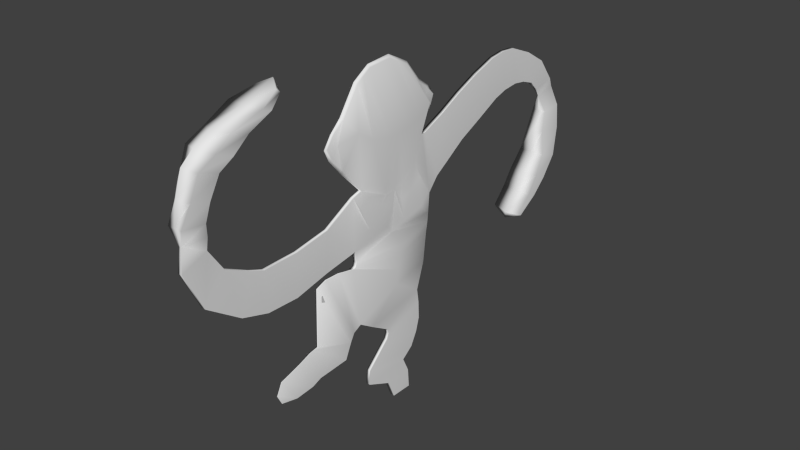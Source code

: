 # Source: MonkeyToy.blend  (saved by Blender 2.68.0; exported with 4.5.12 LTS)
import bpy
from mathutils import Matrix  # noqa: F401  (used for matrix-valued properties, if any)

bpy.ops.wm.read_factory_settings(use_empty=True)
scene = bpy.context.scene
scene.name = 'Scene'

# ---- collections
col_collection_1 = bpy.data.collections.new('Collection 1'); scene.collection.children.link(col_collection_1)

# ---- materials (node trees are filled in below, after node groups)
mat_material = bpy.data.materials.new('Material')
mat_material.alpha_threshold = 0.0
mat_material.use_transparent_shadow = False
mat_material.roughness = 0.5
mat_material.line_color = (0.0, 0.0, 0.0, 1.0)

# ---- material node trees

# ---- world
world_world = bpy.data.worlds.new('World'); scene.world = world_world
world_world.color = (0.05088, 0.05088, 0.05088)
world_world.use_sun_shadow = False
world_world.sun_shadow_jitter_overblur = 0.0
world_world.cycles.sampling_method = 'MANUAL'
world_world.cycles.sample_map_resolution = 256

# ---- meshes
me_cube = bpy.data.meshes.new('Cube')
me_cube.from_pydata([(1.0, 0.4447, 1.541), (1.0, -1.464, 1.527), (-1.0, -1.464, 1.527), (-1.0, 0.4447, 1.541), (1.0, 0.07003, 2.835), (1.0, -1.113, 2.835), (-1.0, -1.113, 2.835), (-1.0, 0.07003, 2.835), (1.0, -0.4496, 0.7585), (-1.0, -0.4496, 0.7585), (1.0, -0.8147, 3.023), (-1.0, -0.8147, 3.023), (-1.0, -0.0505, 0.8017), (-1.0, -0.3579, 3.056), (1.0, -0.0505, 0.8017), (1.0, -0.3579, 3.056), (1.0, -1.058, 1.042), (1.0, -0.964, 2.929), (-1.0, -1.058, 1.042), (-1.0, -0.964, 2.929), (-1.0, 0.2691, 1.109), (-1.0, -0.1439, 2.946), (1.0, 0.2691, 1.109), (1.0, -0.1439, 2.946), (0.9999, -1.519, 1.597), (-1.0, -1.519, 1.597), (0.9999, -1.437, 2.362), (-1.0, -1.437, 2.362), (1.0, 0.5425, 1.819), (-1.0, 0.5425, 1.819), (1.0, 0.3696, 2.469), (-1.0, 0.3696, 2.469), (0.4999, -1.691, 1.788), (0.4999, -1.644, 2.171), (-0.5001, -1.644, 2.171), (-0.5001, -1.691, 1.788), (0.5, 0.596, 2.306), (0.5, 0.6946, 1.981), (-0.5, 0.6946, 1.981), (-0.5, 0.596, 2.306), (1.905e-07, 0.4946, 1.522), (-3.702e-09, -1.505, 1.493), (2.486e-07, 0.1036, 2.877), (-5.539e-07, -1.15, 2.874), (1.0, -0.2501, 0.7801), (-1.263e-07, -0.8313, 3.073), (-1.0, -0.5863, 3.039), (1.228e-07, -0.3472, 3.109), (-3.25e-09, -1.074, 1.052), (-3.107e-07, -0.9924, 2.974), (-1.0, -0.2501, 0.7801), (2.464e-07, -0.1195, 2.993), (-7.386e-05, -1.56, 1.562), (-7.429e-05, -1.478, 2.397), (3.709e-05, 0.5882, 1.791), (3.708e-05, 0.4062, 2.508), (-7.42e-05, -1.692, 2.195), (-7.399e-05, -1.742, 1.772), (3.709e-05, 0.7466, 1.969), (3.709e-05, 0.6394, 2.337), (7.273, 0.3315, 2.188), (7.273, -1.368, 2.181), (-1.0, -1.368, 2.181), (-1.0, 0.3315, 2.188), (7.273, -0.6465, 1.891), (-1.0, -0.6465, 1.891), (-1.0, -0.176, 1.929), (7.273, -0.176, 1.929), (7.273, -1.063, 1.985), (-1.0, -1.063, 1.985), (-1.0, 0.1174, 2.027), (7.273, 0.1174, 2.027), (0.9999, -1.577, 1.98), (-1.0, -1.577, 1.98), (1.0, 0.55, 2.144), (-1.0, 0.55, 2.144), (0.4999, -1.785, 1.98), (-0.5001, -1.785, 1.98), (0.5, 0.758, 2.144), (-0.5, 0.758, 2.144), (-7.409e-05, -1.839, 1.984), (3.709e-05, 0.8104, 2.153), (1.0, 0.5288, 1.537), (-1.0, 0.5288, 1.537), (1.0, -1.238, 0.03), (-1.0, -1.238, 0.03), (-1.0, 0.6432, 0.03025), (1.0, 0.6432, 0.03025), (1.0, -1.25, 0.9858), (-1.0, -1.25, 0.9858), (-1.0, 0.6707, 0.392), (1.0, 0.6707, 0.392), (1.905e-07, 0.5787, 1.518), (5.872e-08, -1.231, 0.02938), (1.24e-07, 0.6458, 0.03393), (-3.25e-09, -1.266, 0.9955), (1.291e-07, 0.6949, 0.4141), (1.0, -0.5863, 3.039), (-1.762e-09, -0.5893, 3.091), (7.273, -0.4112, 1.91), (-1.0, -0.4112, 1.91), (-1.0, -0.3241, 0.0336), (1.0, -0.3241, 0.0336), (1.0, -1.22, -0.2533), (2.753, -0.6447, 0.6824), (2.628, -0.973, 0.9232), (2.628, -0.3667, 0.5999), (2.753, -0.9531, 0.3366), (2.628, -1.152, 0.7866), (2.628, -0.5065, 0.2332), (3.086, 0.07465, 0.6947), (2.937, 0.2988, 0.8625), (2.937, -0.1754, 0.6097), (3.086, 0.3411, 0.2692), (2.937, 0.5407, 0.5041), (2.937, -0.1036, 0.2252), (1.0, -1.198, -0.1742), (-1.0, -1.198, -0.1742), (-1.0, 0.6256, -0.1462), (1.0, 0.6256, -0.1462), (5.872e-08, -1.191, -0.1748), (1.24e-07, 0.6282, -0.1425), (-1.0, -0.3232, -0.1544), (5.462, -0.3232, -0.1544), (-1.0, -1.22, -0.2533), (-1.0, 0.5918, -0.3278), (1.0, 0.5918, -0.3278), (5.872e-08, -1.213, -0.2539), (1.24e-07, 0.5944, -0.3241), (-1.0, -0.3222, -0.3314), (5.462, -0.3222, -0.3314), (1.0, -1.137, -1.391), (1.0, -2.562, -0.2176), (-1.0, -2.562, -0.2176), (1.0, -2.527, 0.5538), (-1.0, -2.527, 0.5538), (-3.387e-05, -2.554, -0.2182), (-3.393e-05, -2.544, 0.5635), (1.0, -3.178, -0.2005), (-1.0, -3.178, -0.2005), (1.0, -3.201, 0.542), (-1.0, -3.201, 0.542), (-4.862e-05, -3.171, -0.2012), (-4.869e-05, -3.218, 0.5517), (1.0, -3.703, -0.04047), (-1.0, -3.703, -0.04047), (1.0, -3.478, 0.646), (-1.0, -3.478, 0.646), (-4.862e-05, -3.696, -0.04335), (-4.869e-05, -3.49, 0.6603), (1.0, -4.357, 0.414), (-1.0, -4.357, 0.414), (1.0, -3.947, 0.8726), (-1.0, -3.947, 0.8726), (-4.862e-05, -4.352, 0.4088), (-4.868e-05, -3.953, 0.8907), (1.0, -4.704, 1.119), (-1.0, -4.704, 1.119), (1.0, -4.237, 1.303), (-1.0, -4.237, 1.303), (-4.862e-05, -4.701, 1.112), (-4.867e-05, -4.237, 1.322), (0.3929, -4.656, 1.514), (-0.393, -4.656, 1.514), (3.35, -4.284, 1.564), (-3.35, -4.284, 1.564), (-4.864e-05, -4.656, 1.511), (-4.861e-05, -4.281, 1.571), (1.0, -1.854, 0.6603), (1.0, -1.9, -0.07364), (-1.691e-05, -1.893, -0.07426), (-1.0, -1.854, 0.6603), (-1.697e-05, -1.87, 0.67), (-1.0, -1.9, -0.07364), (4.05, -4.538, 2.177), (-4.05, -4.538, 2.177), (4.05, -4.211, 2.07), (-4.05, -4.211, 2.07), (-4.842e-05, -4.659, 2.214), (-4.833e-05, -4.119, 1.985), (4.423, -4.378, 2.55), (-4.424, -4.378, 2.55), (4.423, -4.026, 2.435), (-4.424, -4.026, 2.435), (-4.864e-05, -4.527, 2.63), (-4.823e-05, -3.86, 2.461), (6.552, -3.831, 2.966), (-6.552, -3.831, 2.966), (6.552, -3.534, 2.871), (-6.552, -3.534, 2.871), (-4.921e-05, -4.01, 2.992), (-4.806e-05, -3.409, 2.828), (4.755, -2.926, 3.309), (-4.755, -2.926, 3.309), (4.755, -2.848, 3.245), (-4.755, -2.848, 3.245), (-4.819e-05, -2.79, 3.402), (-4.852e-05, -2.711, 3.257), (-4.865e-05, -4.287, 1.775), (3.35, -4.291, 1.769), (-4.853e-05, -4.714, 1.816), (-3.35, -4.713, 1.819), (-3.35, -4.291, 1.769), (3.35, -4.713, 1.819), (8.177, -3.157, 3.1), (8.177, -3.335, 3.161), (-8.177, -3.157, 3.1), (-4.847e-05, -3.098, 3.109), (-4.873e-05, -3.383, 3.177), (-8.177, -3.335, 3.161), (-7.486, -3.86, 2.658), (-4.836e-05, -3.823, 2.605), (7.486, -3.86, 2.658), (-4.844e-05, -4.288, 2.835), (-7.486, -4.168, 2.78), (7.486, -4.168, 2.78), (1.0, -1.3, -0.2709), (-1.0, -1.3, -0.2709), (-1.0, 0.3584, -1.388), (1.0, 0.3584, -1.388), (-4.367e-06, -1.294, -0.2751), (-4.302e-06, 0.3624, -1.386), (-1.0, -0.4098, -0.8684), (5.462, -0.4098, -0.8684), (-0.1227, -1.251, -1.515), (-1.0, -1.137, -1.391), (-1.0, -0.455, -1.816), (1.0, -0.455, -1.816), (-4.367e-06, -1.131, -1.395), (-4.302e-06, -0.4509, -1.814), (-1.0, -0.8398, -1.583), (1.0, -0.8399, -1.583), (-4.334e-06, -0.8348, -1.585), (-0.1227, -1.588, -0.2341), (-1.123, -1.582, -0.2382), (-1.123, -1.245, -1.519), (-1.416, -1.28, -1.718), (-1.416, -1.83, -0.2696), (-2.416, -1.824, -0.2737), (-2.416, -1.274, -1.722), (-3.285, -1.993, -1.486), (-3.285, -1.962, -0.4064), (-4.285, -1.955, -0.4106), (-4.285, -1.987, -1.491), (-0.9631, -2.049, -2.015), (-1.963, -2.049, -2.023), (-2.832, -2.187, -1.496), (-3.832, -2.186, -1.503), (-1.207, -2.93, -2.042), (-1.741, -2.93, -2.046), (-2.206, -2.985, -1.894), (-2.74, -2.985, -1.898), (-1.889, -2.235, -2.096), (-1.815, -2.597, -2.125), (-3.104, -2.867, -1.691), (-3.468, -2.449, -1.583), (-1.044, -2.235, -2.09), (-1.126, -2.597, -2.12), (-2.415, -2.867, -1.685), (-2.624, -2.449, -1.577), (-2.189, -1.415, -1.996), (-4.059, -2.083, -1.495), (-3.059, -2.086, -1.489), (-1.189, -1.418, -1.991), (-0.9999, 0.4113, -1.987), (1.0, 0.4113, -1.987), (6.06e-05, 0.4156, -1.988), (-0.9999, -0.4527, -2.021), (1.0, -0.4527, -2.021), (6.062e-05, -0.4483, -2.022), (-0.9999, -0.0221, -2.663), (1.0, -0.0221, -2.663), (9.159e-05, -0.01846, -2.666), (-0.9999, -0.909, -2.447), (1.0, -0.909, -2.447), (9.162e-05, -0.9054, -2.449), (-0.9999, 0.1119, -2.953), (1.0, 0.1119, -2.953), (0.0001122, 0.1155, -2.956), (-0.9999, -0.9279, -2.723), (1.0, -0.9279, -2.723), (0.0001123, -0.9242, -2.726), (-0.9999, 0.1382, -3.316), (1.0, 0.1382, -3.316), (0.0001301, 0.1425, -3.315), (-0.9999, -0.2796, -3.311), (1.0, -0.2796, -3.311), (0.0001301, -0.2753, -3.31), (0.0001214, 0.1293, -3.14), (-0.9999, 0.1254, -3.139), (-0.9999, -0.4237, -2.957), (0.0001214, -0.4197, -2.958), (1.0, -0.4237, -2.957), (1.0, 0.1254, -3.139), (-0.9999, -0.6048, -2.163), (-0.9999, -0.7569, -2.305), (8.129e-05, -0.753, -2.307), (7.095e-05, -0.6007, -2.164), (1.0, -0.6048, -2.163), (1.0, -0.7569, -2.305), (1.0, 0.2057, -2.493), (1.0, 0.3391, -2.24), (-0.9999, 0.3391, -2.24), (-0.9999, 0.2057, -2.493), (8.126e-05, 0.2096, -2.496), (7.093e-05, 0.3432, -2.242), (2.815e-05, 0.4039, -1.65), (-1.0, 0.3997, -1.651), (1.0, 0.3997, -1.651), (1.0, -0.4154, -1.915), (-1.0, -0.4154, -1.915), (2.816e-05, -0.4112, -1.914), (1.0, 0.5222, -0.8903), (5.462, -0.366, -0.5999), (-1.0, -1.252, -0.2727), (-1.0, -0.366, -0.5999), (-2.089e-06, 0.5255, -0.8875), (-1.0, 0.5222, -0.8903), (-2.154e-06, -1.245, -0.2751), (1.0, -1.252, -0.2727), (1.0, 2.415, 2.338), (-0.9998, 2.415, 2.338), (-0.9998, 2.549, 1.554), (1.0, 2.549, 1.554), (0.0001654, 2.465, 2.32), (0.0001654, 2.573, 1.576), (1.0, 3.036, 2.357), (-0.9997, 3.036, 2.357), (-0.9997, 3.143, 1.668), (1.0, 3.143, 1.668), (0.0002539, 3.085, 2.338), (0.0002539, 3.167, 1.69), (1.0, 3.982, 1.884), (-0.9996, 3.982, 1.884), (-0.9996, 3.675, 1.536), (1.0, 3.675, 1.536), (0.0003882, 3.989, 1.831), (0.0003881, 3.706, 1.525), (0.3355, 4.413, 1.262), (-0.3345, 4.413, 1.262), (-0.3345, 3.984, 1.194), (0.3355, 3.984, 1.194), (0.0004663, 4.407, 1.246), (0.0004663, 3.991, 1.186), (4.15e-05, 1.05, 1.719), (8.28e-05, 1.505, 1.949), (0.0001241, 1.981, 2.154), (-0.9999, 1.931, 2.173), (-0.9999, 1.455, 1.968), (-1.0, 1.0, 1.738), (4.143e-05, 0.9037, 0.6568), (8.274e-05, 1.599, 1.108), (0.000124, 2.112, 1.351), (1.0, 2.088, 1.328), (1.0, 1.575, 1.086), (1.0, 0.8795, 0.6347), (-1.0, 0.8795, 0.6347), (-0.9999, 1.575, 1.086), (-0.9999, 2.088, 1.328), (1.0, 1.931, 2.173), (1.0, 1.455, 1.968), (1.0, 1.0, 1.738), (0.0002096, 2.852, 1.659), (1.0, 2.828, 1.637), (0.0002097, 2.775, 2.359), (-0.9998, 2.725, 2.378), (1.0, 2.725, 2.378), (-0.9998, 2.828, 1.637), (0.000321, 3.432, 1.638), (1.0, 3.404, 1.632), (0.000321, 3.555, 2.123), (-0.9997, 3.526, 2.159), (1.0, 3.526, 2.159), (-0.9997, 3.404, 1.632), (-0.6671, 3.88, 1.347), (0.0004272, 3.9, 1.337), (0.6679, 3.88, 1.347), (0.0004272, 4.334, 1.403), (-0.6671, 4.334, 1.438), (0.6679, 4.334, 1.438), (7.079, 3.183, -0.9335), (-7.077, 3.183, -0.9335), (-7.077, 3.135, -0.8571), (7.079, 3.135, -0.8571), (0.001241, 3.076, -1.024), (0.00124, 3.074, -0.8988), (-3.404, 4.059, 0.8756), (-4.325, 3.947, 0.5033), (-6.359, 3.875, 0.07447), (-7.317, 3.636, -0.2707), (-7.431, 3.427, -0.576), (0.0008411, 3.421, -0.5742), (0.0004421, 3.58, -0.2605), (0.0004181, 3.858, 0.07134), (0.0002067, 3.825, 0.5154), (-4.862e-06, 4.028, 0.8653), (7.433, 3.427, -0.576), (7.318, 3.636, -0.2707), (6.36, 3.875, 0.07447), (4.325, 3.947, 0.5033), (3.404, 4.059, 0.8756), (-4.586e-06, 4.543, 0.9108), (0.000207, 4.585, 0.4456), (0.0004186, 4.312, -0.08468), (0.0004427, 3.908, -0.4303), (0.0008416, 3.653, -0.6493), (-7.431, 3.595, -0.6512), (-7.317, 3.895, -0.384), (-6.359, 4.247, -0.03176), (-4.325, 4.457, 0.4576), (-3.404, 4.472, 0.9013), (7.433, 3.595, -0.6512), (7.318, 3.895, -0.384), (6.36, 4.247, -0.03176), (4.325, 4.457, 0.4576), (3.404, 4.472, 0.9013)], [], [(48, 41, 2, 18), (49, 19, 6, 43), (68, 17, 5, 61), (43, 6, 27, 53), (70, 21, 7, 63), (42, 4, 30, 55), (3, 40, 92, 83), (98, 46, 11, 45), (99, 97, 10, 64), (69, 19, 11, 65), (100, 46, 13, 66), (91, 22, 111, 114), (51, 21, 13, 47), (71, 23, 15, 67), (88, 84, 107, 108), (45, 11, 19, 49), (64, 10, 17, 68), (62, 6, 19, 69), (66, 13, 21, 70), (48, 18, 89, 95), (42, 7, 21, 51), (60, 4, 23, 71), (41, 1, 24, 52), (61, 5, 26, 72), (62, 2, 25, 73), (60, 0, 28, 74), (63, 7, 31, 75), (40, 3, 29, 54), (80, 56, 34, 77), (72, 76, 32, 24), (53, 56, 33, 26), (73, 77, 34, 27), (52, 57, 35, 25), (81, 58, 38, 79), (74, 78, 36, 30), (54, 58, 37, 28), (75, 79, 38, 29), (55, 59, 39, 31), (16, 1, 41, 48), (17, 49, 43, 5), (5, 43, 53, 26), (7, 42, 55, 31), (20, 3, 83, 90), (97, 98, 45, 10), (16, 48, 95, 88), (23, 51, 47, 15), (12, 20, 90, 86), (10, 45, 49, 17), (50, 12, 86, 101), (4, 42, 51, 23), (2, 41, 52, 25), (0, 40, 54, 28), (76, 33, 56, 80), (27, 34, 56, 53), (24, 32, 57, 52), (78, 37, 58, 81), (29, 38, 58, 54), (30, 36, 59, 55), (16, 68, 61, 1), (20, 70, 63, 3), (44, 99, 64, 8), (18, 69, 65, 9), (50, 100, 66, 12), (22, 71, 67, 14), (8, 64, 68, 16), (2, 62, 69, 18), (12, 66, 70, 20), (0, 60, 71, 22), (1, 61, 72, 24), (6, 62, 73, 27), (4, 60, 74, 30), (3, 63, 75, 29), (57, 80, 77, 35), (26, 33, 76, 72), (25, 35, 77, 73), (59, 81, 79, 39), (28, 37, 78, 74), (31, 39, 79, 75), (32, 76, 80, 57), (36, 78, 81, 59), (85, 101, 122, 117), (96, 94, 86, 90), (170, 169, 132, 136), (353, 352, 325, 323), (84, 93, 120, 116), (91, 87, 94, 96), (169, 168, 134, 132), (347, 346, 324, 321), (0, 22, 91, 82), (84, 102, 109, 107), (40, 0, 82, 92), (18, 9, 85, 89), (47, 13, 46, 98), (67, 15, 97, 99), (65, 11, 46, 100), (22, 14, 110, 111), (15, 47, 98, 97), (9, 50, 101, 85), (14, 67, 99, 44), (9, 65, 100, 50), (101, 86, 118, 122), (102, 84, 116, 123), (106, 104, 107, 109), (104, 105, 108, 107), (8, 16, 105, 104), (16, 88, 108, 105), (102, 44, 106, 109), (44, 8, 104, 106), (111, 110, 113, 114), (110, 112, 115, 113), (14, 44, 112, 110), (87, 91, 114, 113), (44, 102, 115, 112), (102, 87, 113, 115), (123, 116, 103, 130), (122, 118, 125, 129), (120, 117, 124, 127), (121, 119, 126, 128), (86, 94, 121, 118), (93, 85, 117, 120), (87, 102, 123, 119), (94, 87, 119, 121), (316, 312, 219, 221), (317, 316, 221, 218), (312, 313, 223, 219), (314, 315, 222, 217), (116, 120, 127, 103), (117, 122, 129, 124), (119, 123, 130, 126), (118, 121, 128, 125), (136, 132, 138, 142), (135, 133, 139, 141), (172, 171, 135, 137), (168, 172, 137, 134), (171, 173, 133, 135), (173, 170, 136, 133), (142, 138, 144, 148), (141, 139, 145, 147), (132, 134, 140, 138), (137, 135, 141, 143), (134, 137, 143, 140), (133, 136, 142, 139), (147, 145, 151, 153), (145, 148, 154, 151), (138, 140, 146, 144), (143, 141, 147, 149), (140, 143, 149, 146), (139, 142, 148, 145), (151, 154, 160, 157), (152, 155, 161, 158), (148, 144, 150, 154), (144, 146, 152, 150), (149, 147, 153, 155), (146, 149, 155, 152), (157, 160, 166, 163), (158, 161, 167, 164), (153, 151, 157, 159), (154, 150, 156, 160), (150, 152, 158, 156), (155, 153, 159, 161), (201, 200, 178, 175), (199, 198, 179, 176), (159, 157, 163, 165), (160, 156, 162, 166), (156, 158, 164, 162), (161, 159, 165, 167), (93, 84, 169, 170), (84, 88, 168, 169), (95, 89, 171, 172), (88, 95, 172, 168), (89, 85, 173, 171), (85, 93, 170, 173), (176, 179, 185, 182), (179, 177, 183, 185), (202, 201, 175, 177), (200, 203, 174, 178), (203, 199, 176, 174), (198, 202, 177, 179), (212, 211, 191, 188), (211, 210, 189, 191), (175, 178, 184, 181), (177, 175, 181, 183), (178, 174, 180, 184), (174, 176, 182, 180), (207, 206, 195, 197), (205, 204, 194, 192), (214, 213, 190, 187), (210, 214, 187, 189), (213, 215, 186, 190), (215, 212, 188, 186), (196, 197, 195, 193), (192, 194, 197, 196), (204, 207, 197, 194), (209, 208, 196, 193), (206, 209, 193, 195), (208, 205, 192, 196), (163, 166, 200, 201), (164, 167, 198, 199), (165, 163, 201, 202), (166, 162, 203, 200), (162, 164, 199, 203), (167, 165, 202, 198), (191, 189, 206, 207), (186, 188, 204, 205), (188, 191, 207, 204), (187, 190, 208, 209), (189, 187, 209, 206), (190, 186, 205, 208), (182, 185, 211, 212), (185, 183, 210, 211), (181, 184, 213, 214), (183, 181, 214, 210), (184, 180, 215, 213), (180, 182, 212, 215), (306, 308, 265, 266), (219, 223, 231, 227), (217, 222, 230, 225), (228, 131, 224, 235), (318, 314, 217, 220), (315, 317, 218, 222), (313, 319, 216, 223), (319, 318, 220, 216), (232, 228, 225, 230), (231, 131, 228, 232), (229, 232, 230, 226), (227, 231, 232, 229), (307, 306, 266, 264), (220, 217, 225, 228), (222, 218, 226, 230), (223, 216, 131, 231), (235, 224, 236, 239), (131, 216, 233, 224), (220, 228, 235, 234), (216, 220, 234, 233), (261, 260, 245, 247), (233, 234, 238, 237), (224, 233, 237, 236), (234, 235, 239, 238), (241, 242, 243, 240), (237, 238, 242, 241), (236, 237, 241, 240), (238, 239, 243, 242), (254, 253, 249, 251), (262, 261, 247, 246), (263, 262, 246, 244), (260, 263, 244, 245), (249, 248, 250, 251), (253, 257, 248, 249), (258, 254, 251, 250), (257, 258, 250, 248), (247, 245, 252, 255), (255, 252, 253, 254), (245, 244, 256, 252), (252, 256, 257, 253), (246, 247, 255, 259), (259, 255, 254, 258), (244, 246, 259, 256), (256, 259, 258, 257), (243, 239, 260, 261), (240, 243, 261, 262), (236, 240, 262, 263), (239, 236, 263, 260), (300, 299, 274, 271), (296, 295, 273, 275), (308, 309, 268, 265), (311, 310, 267, 269), (310, 307, 264, 267), (309, 311, 269, 268), (275, 273, 279, 281), (270, 272, 278, 276), (295, 303, 270, 273), (304, 300, 271, 272), (299, 296, 275, 274), (303, 304, 272, 270), (291, 290, 285, 287), (289, 288, 284, 282), (271, 274, 280, 277), (273, 270, 276, 279), (272, 271, 277, 278), (274, 275, 281, 280), (282, 284, 287, 285), (284, 283, 286, 287), (293, 292, 286, 283), (290, 289, 282, 285), (288, 293, 283, 284), (292, 291, 287, 286), (281, 279, 290, 291), (276, 278, 288, 289), (277, 280, 292, 293), (279, 276, 289, 290), (278, 277, 293, 288), (280, 281, 291, 292), (265, 268, 298, 301), (301, 298, 299, 300), (269, 267, 294, 297), (297, 294, 295, 296), (267, 264, 302, 294), (294, 302, 303, 295), (266, 265, 301, 305), (305, 301, 300, 304), (268, 269, 297, 298), (298, 297, 296, 299), (264, 266, 305, 302), (302, 305, 304, 303), (221, 219, 308, 306), (218, 221, 306, 307), (219, 227, 309, 308), (229, 226, 310, 311), (226, 218, 307, 310), (227, 229, 311, 309), (128, 126, 312, 316), (125, 128, 316, 317), (126, 130, 313, 312), (124, 129, 315, 314), (127, 124, 314, 318), (129, 125, 317, 315), (130, 103, 319, 313), (103, 127, 318, 319), (365, 364, 330, 327), (363, 362, 331, 329), (352, 358, 322, 325), (359, 353, 323, 320), (358, 347, 321, 322), (346, 359, 320, 324), (371, 370, 336, 333), (369, 368, 337, 335), (366, 363, 329, 326), (364, 366, 326, 330), (367, 365, 327, 328), (362, 367, 328, 331), (376, 375, 343, 341), (375, 374, 340, 343), (372, 369, 335, 332), (370, 372, 332, 336), (373, 371, 333, 334), (368, 373, 334, 337), (396, 391, 385, 383), (391, 390, 382, 385), (378, 377, 342, 339), (379, 376, 341, 338), (377, 379, 338, 342), (374, 378, 339, 340), (91, 96, 350, 355), (355, 350, 351, 354), (354, 351, 352, 353), (83, 92, 344, 349), (349, 344, 345, 348), (348, 345, 346, 347), (96, 90, 356, 350), (350, 356, 357, 351), (351, 357, 358, 352), (82, 91, 355, 361), (361, 355, 354, 360), (360, 354, 353, 359), (90, 83, 349, 356), (356, 349, 348, 357), (357, 348, 347, 358), (92, 82, 361, 344), (344, 361, 360, 345), (345, 360, 359, 346), (321, 324, 364, 365), (323, 325, 362, 363), (320, 323, 363, 366), (324, 320, 366, 364), (322, 321, 365, 367), (325, 322, 367, 362), (327, 330, 370, 371), (329, 331, 368, 369), (326, 329, 369, 372), (330, 326, 372, 370), (328, 327, 371, 373), (331, 328, 373, 368), (335, 337, 375, 376), (337, 334, 374, 375), (333, 336, 377, 378), (332, 335, 376, 379), (336, 332, 379, 377), (334, 333, 378, 374), (384, 385, 382, 381), (380, 383, 385, 384), (406, 405, 384, 381), (411, 396, 383, 380), (405, 411, 380, 384), (390, 406, 381, 382), (341, 343, 395, 400), (400, 395, 394, 399), (399, 394, 393, 398), (398, 393, 392, 397), (397, 392, 391, 396), (343, 340, 386, 395), (395, 386, 387, 394), (394, 387, 388, 393), (393, 388, 389, 392), (392, 389, 390, 391), (339, 342, 401, 410), (410, 401, 402, 409), (409, 402, 403, 408), (408, 403, 404, 407), (407, 404, 405, 406), (338, 341, 400, 415), (415, 400, 399, 414), (414, 399, 398, 413), (413, 398, 397, 412), (412, 397, 396, 411), (342, 338, 415, 401), (401, 415, 414, 402), (402, 414, 413, 403), (403, 413, 412, 404), (404, 412, 411, 405), (340, 339, 410, 386), (386, 410, 409, 387), (387, 409, 408, 388), (388, 408, 407, 389), (389, 407, 406, 390)])
me_cube.polygons.foreach_set('use_smooth', [True] * 414)
_uv = me_cube.uv_layers.new(name='UVMap')
_uv.uv.foreach_set('vector', [0.3071, 0.8159, 0.2814, 0.8158, 0.281, 0.7726, 0.3079, 0.7727, 0.5747, 0.8953, 0.5743, 0.8522, 0.5819, 0.8522, 0.5828, 0.8953, 0.6845, 0.6639, 0.7253, 0.6679, 0.72, 0.6734, 0.6901, 0.6785, 0.5828, 0.8953, 0.5819, 0.8522, 0.6038, 0.8523, 0.6049, 0.8955, 0.1922, 0.2343, 0.2272, 0.2561, 0.2171, 0.2588, 0.19, 0.2457, 0.8882, 0.09513, 0.8891, 0.05196, 0.9092, 0.05194, 0.9084, 0.09511, 0.3255, 0.7635, 0.3687, 0.7652, 0.3688, 0.7684, 0.3256, 0.7667, 0.557, 0.8955, 0.5577, 0.8524, 0.5667, 0.8522, 0.5666, 0.8954, 0.687, 0.6357, 0.7333, 0.6529, 0.7306, 0.6624, 0.6841, 0.6455, 0.2288, 0.1987, 0.253, 0.2318, 0.2509, 0.2391, 0.2127, 0.2078, 0.2057, 0.2152, 0.2441, 0.2463, 0.2373, 0.2535, 0.1987, 0.2227, 0.9057, 0.2272, 0.8702, 0.2275, 0.8795, 0.1438, 0.8981, 0.1436, 0.8792, 0.09518, 0.8805, 0.1384, 0.872, 0.1384, 0.8702, 0.09524, 0.6965, 0.6143, 0.7331, 0.6334, 0.7359, 0.6434, 0.6898, 0.6259, 0.8716, 0.6066, 0.9078, 0.6068, 0.9014, 0.6827, 0.8803, 0.677, 0.5666, 0.8954, 0.5667, 0.8522, 0.5743, 0.8522, 0.5747, 0.8953, 0.6841, 0.6455, 0.7306, 0.6624, 0.7253, 0.6679, 0.6845, 0.6639, 0.2442, 0.1961, 0.255, 0.2245, 0.253, 0.2318, 0.2288, 0.1987, 0.1987, 0.2227, 0.2373, 0.2535, 0.2272, 0.2561, 0.1922, 0.2343, 0.1586, 0.6578, 0.158, 0.6146, 0.1665, 0.6145, 0.1671, 0.6577, 0.8882, 0.09513, 0.8891, 0.1383, 0.8805, 0.1384, 0.8792, 0.09518, 0.7052, 0.6067, 0.7303, 0.6233, 0.7331, 0.6334, 0.6965, 0.6143, 0.2814, 0.8158, 0.281, 0.859, 0.2772, 0.859, 0.2776, 0.8158, 0.6901, 0.6785, 0.72, 0.6734, 0.6972, 0.683, 0.6798, 0.6856, 0.2442, 0.1961, 0.2283, 0.1724, 0.2321, 0.1731, 0.245, 0.1836, 0.7052, 0.6067, 0.6788, 0.5962, 0.6914, 0.5945, 0.7052, 0.597, 0.19, 0.2457, 0.2171, 0.2588, 0.1969, 0.2558, 0.1817, 0.2506, 0.9316, 0.8139, 0.9329, 0.8571, 0.9227, 0.8572, 0.9218, 0.814, 0.627, 0.8955, 0.6171, 0.8955, 0.6157, 0.8739, 0.6249, 0.874, 0.2615, 0.8591, 0.2571, 0.8374, 0.2663, 0.8373, 0.2772, 0.859, 0.6049, 0.8955, 0.6171, 0.8955, 0.6159, 0.9171, 0.6042, 0.9387, 0.6168, 0.8525, 0.6249, 0.874, 0.6157, 0.8739, 0.6038, 0.8523, 0.2776, 0.8158, 0.2659, 0.8157, 0.2663, 0.7942, 0.2772, 0.7726, 0.9051, 0.814, 0.9118, 0.814, 0.9134, 0.8356, 0.9072, 0.8356, 0.9253, 0.05195, 0.9294, 0.07347, 0.92, 0.07349, 0.9092, 0.05194, 0.9218, 0.814, 0.9118, 0.814, 0.9133, 0.7924, 0.9227, 0.7708, 0.9252, 0.1383, 0.9294, 0.1167, 0.9343, 0.1167, 0.9374, 0.1384, 0.9084, 0.09511, 0.9196, 0.09506, 0.9199, 0.1167, 0.9091, 0.1383, 0.3078, 0.8591, 0.281, 0.859, 0.2814, 0.8158, 0.3071, 0.8159, 0.5748, 0.9386, 0.5747, 0.8953, 0.5828, 0.8953, 0.5823, 0.9386, 0.5823, 0.9386, 0.5828, 0.8953, 0.6049, 0.8955, 0.6042, 0.9387, 0.8891, 0.1383, 0.8882, 0.09513, 0.9084, 0.09511, 0.9091, 0.1383, 0.1607, 0.2093, 0.1676, 0.2283, 0.1648, 0.2306, 0.127, 0.198, 0.5581, 0.9387, 0.557, 0.8955, 0.5666, 0.8954, 0.5672, 0.9386, 0.1584, 0.701, 0.1586, 0.6578, 0.1671, 0.6577, 0.1669, 0.7009, 0.8806, 0.05201, 0.8792, 0.09518, 0.8702, 0.09524, 0.872, 0.05206, 0.162, 0.1902, 0.1607, 0.2093, 0.127, 0.198, 0.1174, 0.1857, 0.5672, 0.9386, 0.5666, 0.8954, 0.5747, 0.8953, 0.5748, 0.9386, 0.1678, 0.1837, 0.162, 0.1902, 0.1174, 0.1857, 0.1485, 0.1577, 0.8891, 0.05196, 0.8882, 0.09513, 0.8792, 0.09518, 0.8806, 0.05201, 0.281, 0.7726, 0.2814, 0.8158, 0.2776, 0.8158, 0.2772, 0.7726, 0.9329, 0.7707, 0.9316, 0.8139, 0.9218, 0.814, 0.9227, 0.7708, 0.6251, 0.9172, 0.6159, 0.9171, 0.6171, 0.8955, 0.627, 0.8955, 0.6038, 0.8523, 0.6157, 0.8739, 0.6171, 0.8955, 0.6049, 0.8955, 0.2772, 0.859, 0.2663, 0.8373, 0.2659, 0.8157, 0.2776, 0.8158, 0.9072, 0.7924, 0.9133, 0.7924, 0.9118, 0.814, 0.9051, 0.814, 0.9227, 0.8572, 0.9134, 0.8356, 0.9118, 0.814, 0.9218, 0.814, 0.9092, 0.05194, 0.92, 0.07349, 0.9196, 0.09506, 0.9084, 0.09511, 0.6446, 0.6555, 0.6845, 0.6639, 0.6901, 0.6785, 0.6616, 0.6769, 0.1607, 0.2093, 0.1922, 0.2343, 0.19, 0.2457, 0.1676, 0.2283, 0.6406, 0.619, 0.687, 0.6357, 0.6841, 0.6455, 0.6379, 0.6273, 0.2012, 0.1687, 0.2288, 0.1987, 0.2127, 0.2078, 0.1735, 0.1773, 0.1678, 0.1837, 0.2057, 0.2152, 0.1987, 0.2227, 0.162, 0.1902, 0.659, 0.5999, 0.6965, 0.6143, 0.6898, 0.6259, 0.6432, 0.6108, 0.6379, 0.6273, 0.6841, 0.6455, 0.6845, 0.6639, 0.6446, 0.6555, 0.2283, 0.1724, 0.2442, 0.1961, 0.2288, 0.1987, 0.2012, 0.1687, 0.162, 0.1902, 0.1987, 0.2227, 0.1922, 0.2343, 0.1607, 0.2093, 0.6788, 0.5962, 0.7052, 0.6067, 0.6965, 0.6143, 0.659, 0.5999, 0.6616, 0.6769, 0.6901, 0.6785, 0.6798, 0.6856, 0.6641, 0.6798, 0.255, 0.2245, 0.2442, 0.1961, 0.245, 0.1836, 0.2517, 0.1999, 0.7303, 0.6233, 0.7052, 0.6067, 0.7052, 0.597, 0.7174, 0.6075, 0.1676, 0.2283, 0.19, 0.2457, 0.1817, 0.2506, 0.1725, 0.24, 0.2659, 0.8157, 0.2558, 0.8157, 0.2572, 0.7942, 0.2663, 0.7942, 0.6042, 0.9387, 0.6159, 0.9171, 0.6251, 0.9172, 0.6172, 0.9389, 0.2772, 0.7726, 0.2663, 0.7942, 0.2572, 0.7942, 0.2616, 0.7727, 0.9196, 0.09506, 0.9301, 0.09505, 0.9294, 0.1167, 0.9199, 0.1167, 0.9375, 0.05203, 0.9344, 0.07353, 0.9294, 0.07347, 0.9253, 0.05195, 0.9091, 0.1383, 0.9199, 0.1167, 0.9294, 0.1167, 0.9252, 0.1383, 0.2663, 0.8373, 0.2571, 0.8374, 0.2558, 0.8157, 0.2659, 0.8157, 0.92, 0.07349, 0.9294, 0.07347, 0.9301, 0.09505, 0.9196, 0.09506, 0.1776, 0.1311, 0.1485, 0.1577, 0.143, 0.1517, 0.1704, 0.1257, 0.7417, 0.7422, 0.7552, 0.7423, 0.7554, 0.7855, 0.7421, 0.7854, 0.8964, 0.4092, 0.8967, 0.366, 0.9239, 0.366, 0.9236, 0.4092, 0.5234, 0.8188, 0.4802, 0.8174, 0.4802, 0.7955, 0.5234, 0.7969, 0.5309, 0.9387, 0.5311, 0.8955, 0.5397, 0.8954, 0.5395, 0.9386, 0.742, 0.699, 0.7552, 0.6991, 0.7552, 0.7423, 0.7417, 0.7422, 0.267, 0.6416, 0.2988, 0.6429, 0.2912, 0.6714, 0.2579, 0.6694, 0.3254, 0.833, 0.3686, 0.8348, 0.3686, 0.8566, 0.3253, 0.8549, 0.6788, 0.5962, 0.659, 0.5999, 0.6322, 0.5767, 0.6794, 0.5927, 0.9036, 0.7656, 0.8716, 0.7581, 0.8891, 0.69, 0.9035, 0.6878, 0.3687, 0.7652, 0.4119, 0.7639, 0.4119, 0.767, 0.3688, 0.7684, 0.2012, 0.1687, 0.1735, 0.1773, 0.1776, 0.1311, 0.2057, 0.1613, 0.5473, 0.8957, 0.5486, 0.8525, 0.5577, 0.8524, 0.557, 0.8955, 0.6898, 0.6259, 0.7359, 0.6434, 0.7333, 0.6529, 0.687, 0.6357, 0.2127, 0.2078, 0.2509, 0.2391, 0.2441, 0.2463, 0.2057, 0.2152, 0.9109, 0.1436, 0.9293, 0.1439, 0.926, 0.2341, 0.9141, 0.2275, 0.549, 0.9389, 0.5473, 0.8957, 0.557, 0.8955, 0.5581, 0.9387, 0.1735, 0.1773, 0.1678, 0.1837, 0.1485, 0.1577, 0.1776, 0.1311, 0.6432, 0.6108, 0.6898, 0.6259, 0.687, 0.6357, 0.6406, 0.619, 0.1735, 0.1773, 0.2127, 0.2078, 0.2057, 0.2152, 0.1678, 0.1837, 0.1485, 0.1577, 0.1174, 0.1857, 0.1129, 0.1795, 0.143, 0.1517, 0.5853, 0.8424, 0.5461, 0.8378, 0.5488, 0.8292, 0.5863, 0.8344, 0.8922, 0.2348, 0.8897, 0.2471, 0.8702, 0.2518, 0.8754, 0.2327, 0.8897, 0.2471, 0.8922, 0.2645, 0.8834, 0.2685, 0.8702, 0.2518, 0.9319, 0.7652, 0.9088, 0.7656, 0.9145, 0.6952, 0.9303, 0.6896, 0.1584, 0.701, 0.1669, 0.7009, 0.1675, 0.7714, 0.1579, 0.7714, 0.3079, 0.9346, 0.2809, 0.9345, 0.2852, 0.8643, 0.2964, 0.8644, 0.9216, 0.2837, 0.9296, 0.2846, 0.9297, 0.3608, 0.9213, 0.3545, 0.6324, 0.9024, 0.6343, 0.8904, 0.6559, 0.8919, 0.651, 0.9044, 0.6343, 0.8904, 0.6324, 0.8792, 0.6485, 0.8741, 0.6559, 0.8919, 0.9293, 0.1439, 0.9374, 0.1439, 0.9373, 0.2277, 0.926, 0.2341, 0.7514, 0.8808, 0.7417, 0.8808, 0.7444, 0.7972, 0.7573, 0.7908, 0.8716, 0.8624, 0.8981, 0.8624, 0.8946, 0.9463, 0.8786, 0.9462, 0.786, 0.8812, 0.7514, 0.8808, 0.7573, 0.7908, 0.7742, 0.7974, 0.5863, 0.8344, 0.5488, 0.8292, 0.5483, 0.8257, 0.5872, 0.8268, 0.143, 0.1517, 0.1129, 0.1795, 0.1087, 0.1727, 0.1378, 0.1461, 0.5397, 0.8954, 0.5395, 0.8522, 0.542, 0.8522, 0.5422, 0.8954, 0.7616, 0.7423, 0.7616, 0.6991, 0.7678, 0.6992, 0.7678, 0.7424, 0.7554, 0.7855, 0.7552, 0.7423, 0.7616, 0.7423, 0.7618, 0.7855, 0.5311, 0.8955, 0.5309, 0.8523, 0.5395, 0.8522, 0.5397, 0.8954, 0.6269, 0.847, 0.5853, 0.8424, 0.5863, 0.8344, 0.627, 0.8393, 0.7552, 0.7423, 0.7552, 0.6991, 0.7616, 0.6991, 0.7616, 0.7423, 0.2576, 0.9075, 0.2578, 0.8643, 0.2757, 0.8643, 0.2755, 0.9075, 0.2578, 0.9507, 0.2576, 0.9075, 0.2755, 0.9075, 0.2757, 0.9507, 0.6262, 0.8069, 0.5866, 0.815, 0.5861, 0.8033, 0.6216, 0.7848, 0.1693, 0.121, 0.1315, 0.1362, 0.1251, 0.1263, 0.1709, 0.1196, 0.5395, 0.9386, 0.5397, 0.8954, 0.5422, 0.8954, 0.542, 0.9386, 0.1704, 0.1257, 0.143, 0.1517, 0.1378, 0.1461, 0.1688, 0.1225, 0.627, 0.8393, 0.5863, 0.8344, 0.5872, 0.8268, 0.6264, 0.8314, 0.7618, 0.7855, 0.7616, 0.7423, 0.7678, 0.7424, 0.768, 0.7856, 0.9236, 0.4092, 0.9239, 0.366, 0.9455, 0.3661, 0.9453, 0.4093, 0.2341, 0.1104, 0.2128, 0.08475, 0.233, 0.06742, 0.2553, 0.09052, 0.1967, 0.6576, 0.1961, 0.6144, 0.224, 0.614, 0.2246, 0.6572, 0.1965, 0.7008, 0.1967, 0.6576, 0.2246, 0.6572, 0.2244, 0.7004, 0.2156, 0.1334, 0.1958, 0.1086, 0.2128, 0.08475, 0.2341, 0.1104, 0.8967, 0.4524, 0.8964, 0.4092, 0.9236, 0.4092, 0.9239, 0.4524, 0.2913, 0.399, 0.3199, 0.4314, 0.3069, 0.4426, 0.2784, 0.4101, 0.2553, 0.09052, 0.233, 0.06742, 0.2545, 0.05731, 0.2672, 0.08582, 0.2579, 0.6694, 0.2912, 0.6714, 0.2876, 0.7003, 0.2558, 0.6959, 0.2246, 0.6572, 0.224, 0.614, 0.25, 0.6136, 0.2507, 0.6568, 0.2244, 0.7004, 0.2246, 0.6572, 0.2507, 0.6568, 0.2504, 0.7, 0.9239, 0.4524, 0.9236, 0.4092, 0.9453, 0.4093, 0.9456, 0.4525, 0.2672, 0.08582, 0.2545, 0.05731, 0.2886, 0.05288, 0.2888, 0.07946, 0.2495, 0.378, 0.2784, 0.4101, 0.2551, 0.4305, 0.2262, 0.3984, 0.2558, 0.6959, 0.2876, 0.7003, 0.2909, 0.7126, 0.2604, 0.7192, 0.8657, 0.7512, 0.8664, 0.7944, 0.8568, 0.7945, 0.856, 0.7513, 0.8664, 0.708, 0.8657, 0.7512, 0.856, 0.7513, 0.8569, 0.7081, 0.2625, 0.3668, 0.2913, 0.399, 0.2784, 0.4101, 0.2495, 0.378, 0.2262, 0.3984, 0.2551, 0.4305, 0.2298, 0.453, 0.2009, 0.421, 0.8387, 0.7082, 0.8379, 0.7514, 0.8157, 0.7514, 0.8164, 0.7082, 0.2784, 0.4101, 0.3069, 0.4426, 0.2836, 0.463, 0.2551, 0.4305, 0.2604, 0.7192, 0.2909, 0.7126, 0.2985, 0.7338, 0.2769, 0.7494, 0.856, 0.7513, 0.8568, 0.7945, 0.8386, 0.7946, 0.8379, 0.7514, 0.8569, 0.7081, 0.856, 0.7513, 0.8379, 0.7514, 0.8387, 0.7082, 0.2009, 0.421, 0.2298, 0.453, 0.2194, 0.4625, 0.2081, 0.4499, 0.8164, 0.7082, 0.8157, 0.7514, 0.8053, 0.7514, 0.8056, 0.6067, 0.2888, 0.07946, 0.2886, 0.05288, 0.3202, 0.06538, 0.3106, 0.08482, 0.2551, 0.4305, 0.2836, 0.463, 0.2583, 0.4855, 0.2298, 0.453, 0.2769, 0.7494, 0.2985, 0.7338, 0.3157, 0.7482, 0.3057, 0.7674, 0.8379, 0.7514, 0.8386, 0.7946, 0.8163, 0.7946, 0.8157, 0.7514, 0.1138, 0.3629, 0.21, 0.471, 0.1998, 0.4803, 0.08654, 0.347, 0.4178, 0.2603, 0.4175, 0.405, 0.4065, 0.4051, 0.4077, 0.2301, 0.2033, 0.4193, 0.2009, 0.421, 0.2081, 0.4499, 0.1279, 0.3506, 0.2298, 0.453, 0.2583, 0.4855, 0.2306, 0.4753, 0.2194, 0.4625, 0.2583, 0.4855, 0.2607, 0.4838, 0.3202, 0.5669, 0.2306, 0.4753, 0.8157, 0.7514, 0.8163, 0.7946, 0.8053, 0.8961, 0.8053, 0.7514, 0.8702, 0.4091, 0.8705, 0.366, 0.8967, 0.366, 0.8964, 0.4092, 0.2745, 0.6136, 0.3155, 0.6184, 0.2988, 0.6429, 0.267, 0.6416, 0.1671, 0.6577, 0.1665, 0.6145, 0.1961, 0.6144, 0.1967, 0.6576, 0.1669, 0.7009, 0.1671, 0.6577, 0.1967, 0.6576, 0.1965, 0.7008, 0.2057, 0.1613, 0.1776, 0.1311, 0.1958, 0.1086, 0.2156, 0.1334, 0.8705, 0.4523, 0.8702, 0.4091, 0.8964, 0.4092, 0.8967, 0.4524, 0.4077, 0.2301, 0.4065, 0.4051, 0.3857, 0.4051, 0.3922, 0.214, 0.4065, 0.4051, 0.4078, 0.58, 0.3923, 0.5962, 0.3857, 0.4051, 0.4179, 0.5497, 0.4318, 0.5498, 0.4169, 0.5801, 0.4078, 0.58, 0.21, 0.471, 0.3061, 0.5792, 0.319, 0.6084, 0.1998, 0.4803, 0.4317, 0.2604, 0.4178, 0.2603, 0.4077, 0.2301, 0.4168, 0.2302, 0.4175, 0.405, 0.4179, 0.5497, 0.4078, 0.58, 0.4065, 0.4051, 0.3809, 0.08175, 0.3809, 0.4051, 0.3607, 0.4051, 0.3641, 0.1221, 0.3809, 0.4051, 0.381, 0.7285, 0.3642, 0.6882, 0.3607, 0.4051, 0.5249, 0.2291, 0.5323, 0.4038, 0.5189, 0.4038, 0.511, 0.213, 0.06651, 0.8831, 0.08135, 0.8818, 0.08134, 0.8992, 0.06542, 0.9007, 0.5323, 0.4038, 0.532, 0.5788, 0.5187, 0.595, 0.5189, 0.4038, 0.396, 0.8859, 0.4108, 0.8872, 0.4119, 0.9047, 0.396, 0.9033, 0.3428, 0.4051, 0.3452, 0.7583, 0.3306, 0.6105, 0.3253, 0.4051, 0.9714, 0.09028, 0.9773, 0.09024, 0.9779, 0.2379, 0.9739, 0.2379, 0.4956, 0.0809, 0.5057, 0.404, 0.4919, 0.4042, 0.4799, 0.1216, 0.7359, 0.9221, 0.725, 0.9221, 0.7252, 0.8816, 0.7348, 0.8816, 0.5057, 0.404, 0.5087, 0.7274, 0.4913, 0.6874, 0.4919, 0.4042, 0.6696, 0.8818, 0.6804, 0.8816, 0.6793, 0.9218, 0.6696, 0.922, 0.9729, 0.4432, 0.98, 0.4432, 0.9775, 0.6487, 0.9735, 0.6487, 0.9739, 0.2379, 0.9779, 0.2379, 0.98, 0.4432, 0.9729, 0.4432, 0.345, 0.05194, 0.3428, 0.4051, 0.3253, 0.4051, 0.3305, 0.1997, 0.4555, 0.05194, 0.4642, 0.4049, 0.437, 0.4055, 0.4399, 0.2001, 0.9767, 0.7966, 0.9707, 0.7967, 0.9735, 0.6487, 0.9775, 0.6487, 0.4642, 0.4049, 0.4698, 0.758, 0.4482, 0.6107, 0.437, 0.4055, 0.2081, 0.4499, 0.2194, 0.4625, 0.21, 0.471, 0.1138, 0.3629, 0.8056, 0.6067, 0.8053, 0.7514, 0.7974, 0.7513, 0.7976, 0.6066, 0.1279, 0.3506, 0.2081, 0.4499, 0.1138, 0.3629, 0.122, 0.3559, 0.2194, 0.4625, 0.2306, 0.4753, 0.3061, 0.5792, 0.21, 0.471, 0.2306, 0.4753, 0.3202, 0.5669, 0.3143, 0.5722, 0.3061, 0.5792, 0.8053, 0.7514, 0.8053, 0.8961, 0.7974, 0.896, 0.7974, 0.7513, 0.3607, 0.4051, 0.3642, 0.6882, 0.3452, 0.7583, 0.3428, 0.4051, 0.5287, 0.7632, 0.5385, 0.7635, 0.537, 0.834, 0.5309, 0.8338, 0.3641, 0.1221, 0.3607, 0.4051, 0.3428, 0.4051, 0.345, 0.05194, 0.4799, 0.1216, 0.4919, 0.4042, 0.4642, 0.4049, 0.4555, 0.05194, 0.9229, 0.6765, 0.913, 0.6764, 0.9151, 0.6066, 0.9212, 0.6066, 0.4919, 0.4042, 0.4913, 0.6874, 0.4698, 0.758, 0.4642, 0.4049, 0.3922, 0.214, 0.3857, 0.4051, 0.3809, 0.4051, 0.3809, 0.08175, 0.3857, 0.4051, 0.3923, 0.5962, 0.381, 0.7285, 0.3809, 0.4051, 0.511, 0.213, 0.5189, 0.4038, 0.5057, 0.404, 0.4956, 0.0809, 0.4318, 0.8962, 0.4201, 0.8956, 0.4203, 0.7635, 0.4315, 0.764, 0.5189, 0.4038, 0.5187, 0.595, 0.5087, 0.7274, 0.5057, 0.404, 0.03895, 0.6464, 0.05072, 0.6462, 0.05029, 0.7788, 0.03916, 0.779, 0.916, 0.9056, 0.916, 0.8624, 0.9291, 0.8625, 0.9292, 0.9057, 0.6216, 0.7848, 0.5861, 0.8033, 0.5711, 0.7705, 0.5888, 0.7624, 0.1709, 0.1196, 0.1251, 0.1263, 0.1181, 0.09098, 0.1332, 0.08852, 0.313, 0.8153, 0.3194, 0.7726, 0.3194, 0.8216, 0.3131, 0.8643, 0.07022, 0.8338, 0.06283, 0.7913, 0.06462, 0.791, 0.07206, 0.8335, 0.1315, 0.1362, 0.0946, 0.1527, 0.08542, 0.132, 0.1251, 0.1263, 0.5866, 0.815, 0.547, 0.8247, 0.5449, 0.8246, 0.5861, 0.8033, 0.07801, 0.8763, 0.07022, 0.8338, 0.07206, 0.8335, 0.0798, 0.876, 0.1458, 0.8912, 0.1324, 0.8911, 0.1321, 0.8479, 0.1457, 0.848, 0.1457, 0.9344, 0.1321, 0.9343, 0.1324, 0.8911, 0.1458, 0.8912, 0.1626, 0.8914, 0.1458, 0.8912, 0.1457, 0.848, 0.1626, 0.8482, 0.1626, 0.9346, 0.1457, 0.9344, 0.1458, 0.8912, 0.1626, 0.8914, 0.9159, 0.9488, 0.916, 0.9056, 0.9292, 0.9057, 0.929, 0.9489, 0.08681, 0.8914, 0.08654, 0.8482, 0.1321, 0.8479, 0.1324, 0.8911, 0.1251, 0.1263, 0.08542, 0.132, 0.09904, 0.09472, 0.1181, 0.09098, 0.5861, 0.8033, 0.5449, 0.8246, 0.5574, 0.7773, 0.5711, 0.7705, 0.7283, 0.7393, 0.7277, 0.6961, 0.7353, 0.752, 0.7359, 0.7951, 0.1421, 0.8427, 0.09652, 0.8424, 0.08964, 0.7937, 0.145, 0.7941, 0.6795, 0.691, 0.7255, 0.6908, 0.7283, 0.7393, 0.6726, 0.7396, 0.0798, 0.876, 0.07206, 0.8335, 0.07361, 0.7838, 0.08135, 0.8263, 0.894, 0.5915, 0.8819, 0.5107, 0.9052, 0.5009, 0.8979, 0.5817, 0.08135, 0.8263, 0.07361, 0.7838, 0.07362, 0.727, 0.08135, 0.7695, 0.145, 0.7941, 0.08964, 0.7937, 0.08654, 0.7376, 0.1527, 0.7383, 0.6726, 0.7396, 0.7283, 0.7393, 0.7359, 0.7951, 0.6696, 0.7956, 0.08991, 0.6568, 0.09074, 0.6136, 0.1307, 0.6137, 0.1299, 0.6569, 0.08135, 0.7695, 0.07362, 0.727, 0.06708, 0.6462, 0.07481, 0.6887, 0.1527, 0.7383, 0.08654, 0.7376, 0.08991, 0.6568, 0.1299, 0.6569, 0.6696, 0.7956, 0.7359, 0.7951, 0.7133, 0.8763, 0.6728, 0.8764, 0.9267, 0.5502, 0.9273, 0.4944, 0.9373, 0.4912, 0.9359, 0.5344, 0.2081, 0.8295, 0.2085, 0.7864, 0.2126, 0.7961, 0.212, 0.8393, 0.1917, 0.9108, 0.2081, 0.8295, 0.212, 0.8393, 0.2163, 0.9206, 0.8819, 0.5107, 0.8817, 0.4675, 0.9049, 0.4577, 0.9052, 0.5009, 0.3168, 0.9132, 0.3131, 0.9359, 0.313, 0.8923, 0.3167, 0.8695, 0.9273, 0.4944, 0.9271, 0.4646, 0.9372, 0.4682, 0.9373, 0.4912, 0.2416, 0.8575, 0.242, 0.8277, 0.2506, 0.8437, 0.2502, 0.8668, 0.2394, 0.9137, 0.2416, 0.8575, 0.2502, 0.8668, 0.2507, 0.91, 0.8979, 0.5817, 0.9052, 0.5009, 0.9136, 0.4976, 0.9092, 0.566, 0.9092, 0.566, 0.9136, 0.4976, 0.9273, 0.4944, 0.9267, 0.5502, 0.9052, 0.5009, 0.9049, 0.4577, 0.9134, 0.4612, 0.9136, 0.4976, 0.9136, 0.4976, 0.9134, 0.4612, 0.9271, 0.4646, 0.9273, 0.4944, 0.212, 0.8393, 0.2126, 0.7961, 0.224, 0.8119, 0.2235, 0.8484, 0.2235, 0.8484, 0.224, 0.8119, 0.242, 0.8277, 0.2416, 0.8575, 0.2163, 0.9206, 0.212, 0.8393, 0.2235, 0.8484, 0.2249, 0.9171, 0.2249, 0.9171, 0.2235, 0.8484, 0.2416, 0.8575, 0.2394, 0.9137, 0.8905, 0.6013, 0.8703, 0.5205, 0.8819, 0.5107, 0.894, 0.5915, 0.2046, 0.8198, 0.2049, 0.7766, 0.2085, 0.7864, 0.2081, 0.8295, 0.1811, 0.9008, 0.2046, 0.8198, 0.2081, 0.8295, 0.1917, 0.9108, 0.8703, 0.5205, 0.8702, 0.4773, 0.8817, 0.4675, 0.8819, 0.5107, 0.6204, 0.7366, 0.5782, 0.7399, 0.5724, 0.7331, 0.6115, 0.7282, 0.6533, 0.8257, 0.6534, 0.7825, 0.662, 0.7826, 0.662, 0.8258, 0.6246, 0.7737, 0.5909, 0.7584, 0.5899, 0.7536, 0.6268, 0.7593, 0.6324, 0.8256, 0.6325, 0.7824, 0.636, 0.7825, 0.636, 0.8257, 0.0949, 0.09269, 0.07646, 0.1248, 0.06633, 0.1143, 0.09301, 0.08821, 0.6326, 0.8688, 0.6324, 0.8256, 0.636, 0.8257, 0.6362, 0.8688, 0.8704, 0.3174, 0.8702, 0.2743, 0.8802, 0.2741, 0.8804, 0.3173, 0.8716, 0.8571, 0.8718, 0.8139, 0.8856, 0.814, 0.8854, 0.8571, 0.09451, 0.0703, 0.05823, 0.09219, 0.0606, 0.08015, 0.09526, 0.06135, 0.652, 0.734, 0.6521, 0.6908, 0.6643, 0.6908, 0.6643, 0.734, 0.6535, 0.8689, 0.6533, 0.8257, 0.662, 0.8258, 0.6622, 0.869, 0.6521, 0.7772, 0.652, 0.734, 0.6643, 0.734, 0.6644, 0.7772, 0.8999, 0.3176, 0.8998, 0.2744, 0.9161, 0.2744, 0.9162, 0.3176, 0.8928, 0.8572, 0.8929, 0.814, 0.8999, 0.814, 0.8998, 0.8572, 0.6115, 0.7282, 0.5724, 0.7331, 0.5729, 0.7212, 0.6187, 0.7164, 0.09526, 0.06135, 0.0606, 0.08015, 0.04789, 0.07474, 0.08785, 0.05195, 0.8718, 0.8139, 0.8717, 0.7707, 0.8855, 0.7708, 0.8856, 0.814, 0.8702, 0.3606, 0.8704, 0.3174, 0.8804, 0.3173, 0.8802, 0.3605, 0.03915, 0.8706, 0.03895, 0.8274, 0.05381, 0.8274, 0.054, 0.8706, 0.03895, 0.8274, 0.03912, 0.7842, 0.05398, 0.7842, 0.05381, 0.8274, 0.6201, 0.7085, 0.5957, 0.7136, 0.6036, 0.6991, 0.6216, 0.7009, 0.06491, 0.05908, 0.04207, 0.06919, 0.03653, 0.0639, 0.05004, 0.05194, 0.8929, 0.814, 0.8929, 0.7708, 0.8999, 0.7708, 0.8999, 0.814, 0.8997, 0.3608, 0.8999, 0.3176, 0.9162, 0.3176, 0.9161, 0.3607, 0.8804, 0.3173, 0.8802, 0.2741, 0.8998, 0.2744, 0.8999, 0.3176, 0.8854, 0.8571, 0.8856, 0.814, 0.8929, 0.814, 0.8928, 0.8572, 0.6187, 0.7164, 0.5729, 0.7212, 0.5957, 0.7136, 0.6201, 0.7085, 0.08785, 0.05195, 0.04789, 0.07474, 0.04207, 0.06919, 0.06491, 0.05908, 0.8856, 0.814, 0.8855, 0.7708, 0.8929, 0.7708, 0.8929, 0.814, 0.8802, 0.3605, 0.8804, 0.3173, 0.8999, 0.3176, 0.8997, 0.3608, 0.6268, 0.7593, 0.5899, 0.7536, 0.584, 0.7468, 0.6249, 0.7481, 0.6249, 0.7481, 0.584, 0.7468, 0.5782, 0.7399, 0.6204, 0.7366, 0.636, 0.8257, 0.636, 0.7825, 0.6447, 0.7825, 0.6447, 0.8257, 0.6447, 0.8257, 0.6447, 0.7825, 0.6534, 0.7825, 0.6533, 0.8257, 0.09301, 0.08821, 0.06633, 0.1143, 0.0613, 0.1042, 0.09376, 0.07926, 0.09376, 0.07926, 0.0613, 0.1042, 0.05823, 0.09219, 0.09451, 0.0703, 0.6324, 0.734, 0.6325, 0.6908, 0.6412, 0.6908, 0.6411, 0.734, 0.6411, 0.734, 0.6412, 0.6908, 0.6521, 0.6908, 0.652, 0.734, 0.6362, 0.8688, 0.636, 0.8257, 0.6447, 0.8257, 0.6449, 0.8689, 0.6449, 0.8689, 0.6447, 0.8257, 0.6533, 0.8257, 0.6535, 0.8689, 0.6325, 0.7772, 0.6324, 0.734, 0.6411, 0.734, 0.6412, 0.7772, 0.6412, 0.7772, 0.6411, 0.734, 0.652, 0.734, 0.6521, 0.7772, 0.9051, 0.9055, 0.9051, 0.8623, 0.916, 0.8624, 0.916, 0.9056, 0.9051, 0.9487, 0.9051, 0.9055, 0.916, 0.9056, 0.9159, 0.9488, 0.6216, 0.7848, 0.5888, 0.7624, 0.5909, 0.7584, 0.6246, 0.7737, 0.1626, 0.8914, 0.1626, 0.8482, 0.1672, 0.8482, 0.1672, 0.8914, 0.09904, 0.09472, 0.08542, 0.132, 0.07646, 0.1248, 0.0949, 0.09269, 0.1626, 0.9346, 0.1626, 0.8914, 0.1672, 0.8914, 0.1671, 0.9346, 0.7678, 0.7424, 0.7678, 0.6992, 0.7879, 0.6993, 0.7879, 0.7425, 0.768, 0.7856, 0.7678, 0.7424, 0.7879, 0.7425, 0.788, 0.7856, 0.6264, 0.8314, 0.5872, 0.8268, 0.5866, 0.815, 0.6262, 0.8069, 0.1688, 0.1225, 0.1378, 0.1461, 0.1315, 0.1362, 0.1693, 0.121, 0.06856, 0.8341, 0.06123, 0.7916, 0.06283, 0.7913, 0.07022, 0.8338, 0.1378, 0.1461, 0.1087, 0.1727, 0.0946, 0.1527, 0.1315, 0.1362, 0.5872, 0.8268, 0.5483, 0.8257, 0.547, 0.8247, 0.5866, 0.815, 0.07641, 0.8766, 0.06856, 0.8341, 0.07022, 0.8338, 0.07801, 0.8763, 0.3254, 0.8676, 0.3686, 0.8693, 0.3687, 0.8807, 0.3255, 0.879, 0.5234, 0.7849, 0.4802, 0.7835, 0.4802, 0.7714, 0.5234, 0.7728, 0.4802, 0.8174, 0.437, 0.8188, 0.437, 0.7969, 0.4802, 0.7955, 0.7185, 0.5389, 0.6841, 0.5249, 0.6976, 0.5073, 0.7297, 0.5198, 0.1089, 0.2691, 0.1384, 0.2916, 0.1277, 0.3109, 0.1006, 0.2897, 0.3686, 0.8348, 0.4117, 0.8334, 0.4117, 0.8553, 0.3686, 0.8566, 0.6496, 0.2819, 0.6516, 0.2387, 0.6716, 0.2386, 0.6694, 0.2818, 0.03895, 0.5371, 0.03934, 0.4939, 0.0494, 0.494, 0.04831, 0.5372, 0.734, 0.507, 0.7036, 0.4962, 0.7076, 0.4832, 0.7358, 0.4937, 0.3686, 0.8693, 0.4118, 0.8679, 0.4119, 0.8794, 0.3687, 0.8807, 0.0941, 0.3005, 0.1189, 0.3212, 0.1084, 0.3295, 0.08494, 0.3106, 0.4802, 0.7835, 0.437, 0.7849, 0.4371, 0.7729, 0.4802, 0.7714, 0.05979, 0.5229, 0.06056, 0.4941, 0.06819, 0.4941, 0.06773, 0.5086, 0.06056, 0.4941, 0.05981, 0.4653, 0.06774, 0.4796, 0.06819, 0.4941, 0.7317, 0.4712, 0.7084, 0.4718, 0.7066, 0.4595, 0.724, 0.4495, 0.6516, 0.2387, 0.6497, 0.1955, 0.6695, 0.1954, 0.6716, 0.2386, 0.07553, 0.317, 0.08692, 0.3374, 0.06432, 0.3418, 0.06408, 0.3218, 0.03934, 0.4939, 0.03897, 0.4507, 0.04834, 0.4508, 0.0494, 0.494, 0.7718, 0.6939, 0.7724, 0.3729, 0.7922, 0.3731, 0.7886, 0.6787, 0.7724, 0.3729, 0.7726, 0.05194, 0.7894, 0.06736, 0.7922, 0.3731, 0.6935, 0.2674, 0.6949, 0.2386, 0.7024, 0.2386, 0.7019, 0.253, 0.3253, 0.9044, 0.3255, 0.8859, 0.3399, 0.886, 0.3397, 0.9031, 0.6949, 0.2386, 0.6936, 0.2097, 0.7019, 0.2241, 0.7024, 0.2386, 0.3764, 0.9044, 0.3764, 0.8859, 0.3908, 0.8873, 0.3908, 0.9043, 0.5234, 0.8922, 0.4802, 0.8908, 0.4802, 0.8775, 0.5234, 0.8789, 0.5234, 0.8789, 0.4802, 0.8775, 0.4802, 0.8417, 0.5234, 0.8431, 0.5234, 0.8431, 0.4802, 0.8417, 0.4802, 0.8174, 0.5234, 0.8188, 0.3256, 0.7667, 0.3688, 0.7684, 0.3687, 0.7904, 0.3255, 0.7887, 0.3255, 0.7887, 0.3687, 0.7904, 0.3686, 0.8124, 0.3254, 0.8107, 0.3254, 0.8107, 0.3686, 0.8124, 0.3686, 0.8348, 0.3254, 0.833, 0.4802, 0.8908, 0.437, 0.8922, 0.437, 0.8789, 0.4802, 0.8775, 0.4802, 0.8775, 0.437, 0.8789, 0.437, 0.8431, 0.4802, 0.8417, 0.4802, 0.8417, 0.437, 0.8431, 0.437, 0.8188, 0.4802, 0.8174, 0.6794, 0.5927, 0.6322, 0.5767, 0.6442, 0.57, 0.692, 0.5744, 0.692, 0.5744, 0.6442, 0.57, 0.6694, 0.5445, 0.7057, 0.5572, 0.7057, 0.5572, 0.6694, 0.5445, 0.6841, 0.5249, 0.7185, 0.5389, 0.127, 0.198, 0.1648, 0.2306, 0.1555, 0.2507, 0.1274, 0.2119, 0.1274, 0.2119, 0.1555, 0.2507, 0.1477, 0.2712, 0.1182, 0.2465, 0.1182, 0.2465, 0.1477, 0.2712, 0.1384, 0.2916, 0.1089, 0.2691, 0.3688, 0.7684, 0.4119, 0.767, 0.4119, 0.7891, 0.3687, 0.7904, 0.3687, 0.7904, 0.4119, 0.7891, 0.4118, 0.8111, 0.3686, 0.8124, 0.3686, 0.8124, 0.4118, 0.8111, 0.4117, 0.8334, 0.3686, 0.8348, 0.3253, 0.8549, 0.3686, 0.8566, 0.3686, 0.8693, 0.3254, 0.8676, 0.5234, 0.7969, 0.4802, 0.7955, 0.4802, 0.7835, 0.5234, 0.7849, 0.7297, 0.5198, 0.6976, 0.5073, 0.7036, 0.4962, 0.734, 0.507, 0.3686, 0.8566, 0.4117, 0.8553, 0.4118, 0.8679, 0.3686, 0.8693, 0.1006, 0.2897, 0.1277, 0.3109, 0.1189, 0.3212, 0.0941, 0.3005, 0.4802, 0.7955, 0.437, 0.7969, 0.437, 0.7849, 0.4802, 0.7835, 0.6322, 0.282, 0.6339, 0.2388, 0.6516, 0.2387, 0.6496, 0.2819, 0.5234, 0.7728, 0.4802, 0.7714, 0.4803, 0.7632, 0.5235, 0.7643, 0.7358, 0.4937, 0.7076, 0.4832, 0.7084, 0.4718, 0.7317, 0.4712, 0.6339, 0.2388, 0.6322, 0.1956, 0.6497, 0.1955, 0.6516, 0.2387, 0.08494, 0.3106, 0.1084, 0.3295, 0.08692, 0.3374, 0.07553, 0.317, 0.4802, 0.7714, 0.4371, 0.7729, 0.4371, 0.7643, 0.4803, 0.7632, 0.04831, 0.5372, 0.0494, 0.494, 0.06056, 0.4941, 0.05979, 0.5229, 0.0494, 0.494, 0.04834, 0.4508, 0.05981, 0.4653, 0.06056, 0.4941, 0.6694, 0.2818, 0.6716, 0.2386, 0.6949, 0.2386, 0.6935, 0.2674, 0.724, 0.4495, 0.7066, 0.4595, 0.7005, 0.4491, 0.7083, 0.4307, 0.6716, 0.2386, 0.6695, 0.1954, 0.6936, 0.2097, 0.6949, 0.2386, 0.06408, 0.3218, 0.06432, 0.3418, 0.04016, 0.3378, 0.05204, 0.3218, 0.9564, 0.4494, 0.9516, 0.4495, 0.9514, 0.1438, 0.9553, 0.1438, 0.9551, 0.7553, 0.9512, 0.7553, 0.9516, 0.4495, 0.9564, 0.4494, 0.6054, 0.6939, 0.5973, 0.373, 0.627, 0.3724, 0.6267, 0.6782, 0.6968, 0.9029, 0.6895, 0.8996, 0.6901, 0.8822, 0.694, 0.8816, 0.5973, 0.373, 0.5934, 0.05194, 0.6153, 0.0668, 0.627, 0.3724, 0.716, 0.8997, 0.7087, 0.9029, 0.7115, 0.8816, 0.7154, 0.8822, 0.06773, 0.5086, 0.06819, 0.4941, 0.08104, 0.494, 0.08127, 0.6411, 0.8185, 0.4729, 0.8201, 0.3259, 0.8349, 0.3262, 0.8302, 0.513, 0.8503, 0.5136, 0.8473, 0.3267, 0.8647, 0.3266, 0.8649, 0.6013, 0.7417, 0.6471, 0.7427, 0.3725, 0.76, 0.3727, 0.7577, 0.6887, 0.7577, 0.6887, 0.76, 0.3727, 0.7724, 0.3729, 0.7718, 0.6939, 0.06819, 0.4941, 0.06774, 0.4796, 0.08135, 0.347, 0.08104, 0.494, 0.8201, 0.3259, 0.8189, 0.1789, 0.8307, 0.1395, 0.8349, 0.3262, 0.8473, 0.3267, 0.8504, 0.14, 0.865, 0.05194, 0.8647, 0.3266, 0.7427, 0.3725, 0.7424, 0.09786, 0.7585, 0.0567, 0.76, 0.3727, 0.76, 0.3727, 0.7585, 0.0567, 0.7726, 0.05194, 0.7724, 0.3729, 0.7019, 0.253, 0.7024, 0.2386, 0.7179, 0.2386, 0.7167, 0.3857, 0.7167, 0.3857, 0.7179, 0.2386, 0.7365, 0.2387, 0.7333, 0.4256, 0.5453, 0.5609, 0.5375, 0.3742, 0.56, 0.3737, 0.5662, 0.6483, 0.5662, 0.6483, 0.56, 0.3737, 0.5828, 0.3732, 0.5881, 0.6893, 0.5881, 0.6893, 0.5828, 0.3732, 0.5973, 0.373, 0.6054, 0.6939, 0.7974, 0.3402, 0.8152, 0.3401, 0.8185, 0.4729, 0.8022, 0.4731, 0.8022, 0.4731, 0.8185, 0.4729, 0.8302, 0.513, 0.8116, 0.5132, 0.8116, 0.5132, 0.8302, 0.513, 0.8415, 0.6012, 0.8293, 0.6015, 0.05039, 0.9175, 0.03895, 0.9193, 0.04091, 0.8773, 0.05038, 0.8758, 0.6967, 0.9203, 0.6856, 0.9152, 0.6895, 0.8996, 0.6968, 0.9029, 0.7024, 0.2386, 0.7019, 0.2241, 0.717, 0.09161, 0.7179, 0.2386, 0.7179, 0.2386, 0.717, 0.09161, 0.7336, 0.05194, 0.7365, 0.2387, 0.5375, 0.3742, 0.5383, 0.1873, 0.556, 0.09902, 0.56, 0.3737, 0.56, 0.3737, 0.556, 0.09902, 0.5763, 0.05724, 0.5828, 0.3732, 0.5828, 0.3732, 0.5763, 0.05724, 0.5934, 0.05194, 0.5973, 0.373, 0.8152, 0.3112, 0.7974, 0.3113, 0.8026, 0.1791, 0.8189, 0.1789, 0.8189, 0.1789, 0.8026, 0.1791, 0.8121, 0.1397, 0.8307, 0.1395, 0.8307, 0.1395, 0.8121, 0.1397, 0.83, 0.05217, 0.8421, 0.05194, 0.1579, 0.7766, 0.1694, 0.7782, 0.1693, 0.8203, 0.1599, 0.8189, 0.7199, 0.9152, 0.7088, 0.9203, 0.7087, 0.9029, 0.716, 0.8997])
me_cube.materials.append(mat_material)
me_cube.use_remesh_preserve_volume = False
me_cube.use_remesh_preserve_attributes = False
me_cube.use_mirror_vertex_groups = False
me_cube.update()

# ---- objects
ob_monkey = bpy.data.objects.new('Monkey', me_cube)

# ---- transforms, parenting, visibility, modifiers, constraints
ob_monkey.location = (0.0, 0.0, 0.0)
ob_monkey.scale = (0.0404, 1.0, 1.0)
ob_monkey.lock_rotations_4d = False
ob_monkey.empty_display_type = 'ARROWS'
ob_monkey.lineart.crease_threshold = 0.0

# ---- collection membership
col_collection_1.objects.link(ob_monkey)

# ---- scene / render settings (as saved in the file)
scene.frame_start = 1; scene.frame_end = 250; scene.frame_set(1)
scene.render.engine = 'BLENDER_EEVEE_NEXT'
scene.render.image_settings.color_mode = 'RGB'
scene.render.image_settings.compression = 90
scene.render.resolution_percentage = 50
scene.render.dither_intensity = 0.0
scene.render.use_bake_selected_to_active = True
scene.render.use_bake_clear = False
scene.cycles.use_denoising = False
scene.cycles.samples = 10
scene.cycles.sampling_pattern = 'TABULATED_SOBOL'
scene.cycles.light_sampling_threshold = 0.0
scene.cycles.use_adaptive_sampling = False
scene.cycles.use_light_tree = False
scene.cycles.blur_glossy = 0.0
scene.cycles.volume_bounces = 1
scene.cycles.pixel_filter_type = 'GAUSSIAN'
scene.cycles.sample_clamp_indirect = 0.0
scene.view_settings.view_transform = 'Standard'
bpy.context.view_layer.update()

# ---- added for rendering (the .blend has no active camera and no usable light): camera, sun
cam_auto = bpy.data.cameras.new('AutoCamera')
cam_auto.lens = 50.0
cam_auto.sensor_width = 36.0
cam_auto.clip_end = 1000.0
ob_auto_camera = bpy.data.objects.new('AutoCamera', cam_auto)
scene.collection.objects.link(ob_auto_camera)
ob_auto_camera.location = (10.6318, -12.8227, 8.54866)
ob_auto_camera.rotation_euler = (1.09748, -7.21219e-08, 0.694738)
scene.camera = ob_auto_camera
light_auto_sun = bpy.data.lights.new('AutoSun', 'SUN')
light_auto_sun.energy = 3.0
light_auto_sun.angle = 0.0523599
ob_auto_sun = bpy.data.objects.new('AutoSun', light_auto_sun)
scene.collection.objects.link(ob_auto_sun)
ob_auto_sun.rotation_euler = (0.872665, 0.174533, 0.523599)
bpy.context.view_layer.update()
